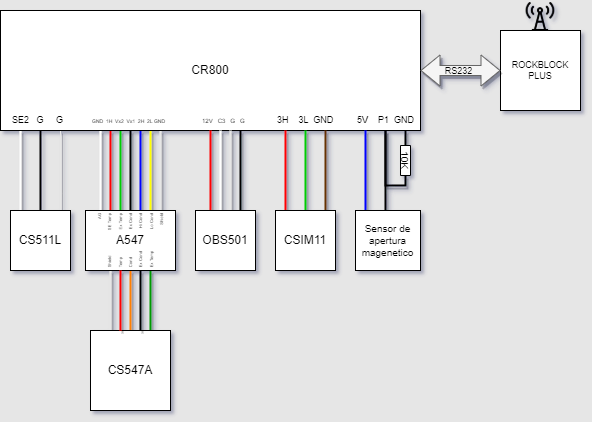

The diagram above was exported from draw.io. Its source (the exported page's mxGraphModel, read from the mxfile embedded in the PNG):
<mxGraphModel dx="868" dy="450" grid="1" gridSize="5" guides="1" tooltips="1" connect="1" arrows="1" fold="1" page="1" pageScale="1" pageWidth="1169" pageHeight="827" background="#E6E6E6" math="0" shadow="1">
  <root>
    <mxCell id="0" />
    <mxCell id="1" parent="0" />
    <mxCell id="9JmF_PJhALwXnBlzBZW5-19" style="edgeStyle=orthogonalEdgeStyle;rounded=0;sketch=0;orthogonalLoop=1;jettySize=auto;html=1;shadow=1;endArrow=none;endFill=0;strokeColor=#000000;strokeWidth=2;horizontal=0;" parent="1" source="9JmF_PJhALwXnBlzBZW5-10" edge="1">
      <mxGeometry relative="1" as="geometry">
        <mxPoint x="394.88" y="350" as="sourcePoint" />
        <mxPoint x="395" y="270" as="targetPoint" />
        <Array as="points">
          <mxPoint x="395" y="290" />
          <mxPoint x="395" y="290" />
        </Array>
      </mxGeometry>
    </mxCell>
    <mxCell id="9JmF_PJhALwXnBlzBZW5-20" style="edgeStyle=orthogonalEdgeStyle;rounded=0;sketch=0;orthogonalLoop=1;jettySize=auto;html=1;shadow=1;endArrow=none;endFill=0;strokeColor=#FF0000;strokeWidth=2;horizontal=0;" parent="1" source="9JmF_PJhALwXnBlzBZW5-10" edge="1">
      <mxGeometry relative="1" as="geometry">
        <mxPoint x="374.88" y="350" as="sourcePoint" />
        <mxPoint x="375" y="270" as="targetPoint" />
        <Array as="points">
          <mxPoint x="375" y="335" />
          <mxPoint x="375" y="335" />
        </Array>
      </mxGeometry>
    </mxCell>
    <mxCell id="9JmF_PJhALwXnBlzBZW5-21" style="edgeStyle=orthogonalEdgeStyle;rounded=0;sketch=0;orthogonalLoop=1;jettySize=auto;html=1;shadow=1;endArrow=none;endFill=0;strokeColor=#FFFF00;strokeWidth=2;horizontal=0;" parent="1" source="9JmF_PJhALwXnBlzBZW5-10" edge="1">
      <mxGeometry relative="1" as="geometry">
        <mxPoint x="415" y="348" as="sourcePoint" />
        <mxPoint x="415" y="270" as="targetPoint" />
        <Array as="points">
          <mxPoint x="415" y="330" />
          <mxPoint x="415" y="330" />
        </Array>
      </mxGeometry>
    </mxCell>
    <mxCell id="9JmF_PJhALwXnBlzBZW5-22" style="edgeStyle=orthogonalEdgeStyle;rounded=0;sketch=0;orthogonalLoop=1;jettySize=auto;html=1;shadow=1;endArrow=none;endFill=0;strokeColor=#00CC00;strokeWidth=2;horizontal=0;" parent="1" source="9JmF_PJhALwXnBlzBZW5-10" edge="1">
      <mxGeometry relative="1" as="geometry">
        <mxPoint x="385.12" y="349.84" as="sourcePoint" />
        <mxPoint x="385" y="270" as="targetPoint" />
        <Array as="points">
          <mxPoint x="385" y="285" />
          <mxPoint x="385" y="285" />
        </Array>
      </mxGeometry>
    </mxCell>
    <mxCell id="9JmF_PJhALwXnBlzBZW5-23" style="edgeStyle=orthogonalEdgeStyle;rounded=0;sketch=0;orthogonalLoop=1;jettySize=auto;html=1;shadow=1;endArrow=none;endFill=0;strokeColor=#0000FF;strokeWidth=2;horizontal=1;" parent="1" source="9JmF_PJhALwXnBlzBZW5-10" edge="1">
      <mxGeometry relative="1" as="geometry">
        <mxPoint x="405.88" y="350" as="sourcePoint" />
        <mxPoint x="405" y="270" as="targetPoint" />
        <Array as="points">
          <mxPoint x="405" y="290" />
          <mxPoint x="405" y="290" />
        </Array>
      </mxGeometry>
    </mxCell>
    <mxCell id="9JmF_PJhALwXnBlzBZW5-24" style="edgeStyle=orthogonalEdgeStyle;rounded=0;sketch=0;orthogonalLoop=1;jettySize=auto;html=1;shadow=1;endArrow=none;endFill=0;strokeColor=#E6E6E6;strokeWidth=2;horizontal=0;" parent="1" source="9JmF_PJhALwXnBlzBZW5-10" edge="1">
      <mxGeometry relative="1" as="geometry">
        <mxPoint x="425" y="330" as="sourcePoint" />
        <mxPoint x="425" y="270" as="targetPoint" />
        <Array as="points">
          <mxPoint x="425" y="290" />
          <mxPoint x="425" y="290" />
        </Array>
      </mxGeometry>
    </mxCell>
    <mxCell id="9JmF_PJhALwXnBlzBZW5-25" style="edgeStyle=orthogonalEdgeStyle;rounded=0;sketch=0;orthogonalLoop=1;jettySize=auto;html=1;shadow=1;endArrow=none;endFill=0;strokeColor=#FFFFFF;strokeWidth=2;horizontal=0;" parent="1" source="9JmF_PJhALwXnBlzBZW5-10" edge="1">
      <mxGeometry relative="1" as="geometry">
        <mxPoint x="365" y="349" as="sourcePoint" />
        <mxPoint x="365" y="270" as="targetPoint" />
        <Array as="points">
          <mxPoint x="365" y="325" />
          <mxPoint x="365" y="325" />
        </Array>
      </mxGeometry>
    </mxCell>
    <mxCell id="9JmF_PJhALwXnBlzBZW5-3" style="edgeStyle=orthogonalEdgeStyle;rounded=0;orthogonalLoop=1;jettySize=auto;html=1;endArrow=none;endFill=0;strokeColor=#FFFFFF;strokeWidth=2;shadow=1;sketch=0;" parent="1" source="9JmF_PJhALwXnBlzBZW5-1" target="9JmF_PJhALwXnBlzBZW5-2" edge="1">
      <mxGeometry relative="1" as="geometry">
        <Array as="points">
          <mxPoint x="285" y="325" />
          <mxPoint x="285" y="325" />
        </Array>
      </mxGeometry>
    </mxCell>
    <mxCell id="9JmF_PJhALwXnBlzBZW5-4" style="edgeStyle=orthogonalEdgeStyle;rounded=0;orthogonalLoop=1;jettySize=auto;html=1;endArrow=none;endFill=0;strokeWidth=2;" parent="1" source="9JmF_PJhALwXnBlzBZW5-1" target="9JmF_PJhALwXnBlzBZW5-2" edge="1">
      <mxGeometry relative="1" as="geometry">
        <Array as="points">
          <mxPoint x="305" y="290" />
          <mxPoint x="305" y="290" />
        </Array>
      </mxGeometry>
    </mxCell>
    <mxCell id="9JmF_PJhALwXnBlzBZW5-5" style="edgeStyle=orthogonalEdgeStyle;rounded=0;orthogonalLoop=1;jettySize=auto;html=1;endArrow=none;endFill=0;strokeColor=#E6E6E6;shadow=1;sketch=0;" parent="1" source="9JmF_PJhALwXnBlzBZW5-1" target="9JmF_PJhALwXnBlzBZW5-2" edge="1">
      <mxGeometry relative="1" as="geometry">
        <Array as="points">
          <mxPoint x="325" y="330" />
          <mxPoint x="325" y="330" />
        </Array>
      </mxGeometry>
    </mxCell>
    <mxCell id="9JmF_PJhALwXnBlzBZW5-1" value="&lt;div&gt;CS511L&lt;/div&gt;" style="whiteSpace=wrap;html=1;aspect=fixed;" parent="1" vertex="1">
      <mxGeometry x="275" y="350" width="60" height="60" as="geometry" />
    </mxCell>
    <mxCell id="9JmF_PJhALwXnBlzBZW5-2" value="CR800" style="rounded=0;whiteSpace=wrap;html=1;" parent="1" vertex="1">
      <mxGeometry x="265" y="150" width="420" height="120" as="geometry" />
    </mxCell>
    <mxCell id="9JmF_PJhALwXnBlzBZW5-6" value="&lt;font style=&quot;font-size: 9px&quot;&gt;SE2&amp;nbsp; &amp;nbsp;G&amp;nbsp; &amp;nbsp; &amp;nbsp;G&lt;/font&gt;" style="text;html=1;strokeColor=none;fillColor=none;align=left;verticalAlign=middle;whiteSpace=wrap;rounded=0;fontSize=9;" parent="1" vertex="1">
      <mxGeometry x="275" y="250" width="55" height="20" as="geometry" />
    </mxCell>
    <mxCell id="9JmF_PJhALwXnBlzBZW5-11" style="edgeStyle=orthogonalEdgeStyle;rounded=0;sketch=0;orthogonalLoop=1;jettySize=auto;html=1;shadow=1;endArrow=none;endFill=0;strokeColor=#FF8000;strokeWidth=2;" parent="1" source="9JmF_PJhALwXnBlzBZW5-8" target="9JmF_PJhALwXnBlzBZW5-10" edge="1">
      <mxGeometry relative="1" as="geometry" />
    </mxCell>
    <mxCell id="9JmF_PJhALwXnBlzBZW5-12" style="edgeStyle=orthogonalEdgeStyle;rounded=0;sketch=0;orthogonalLoop=1;jettySize=auto;html=1;exitX=0.75;exitY=0;exitDx=0;exitDy=0;entryX=0.668;entryY=1;entryDx=0;entryDy=0;entryPerimeter=0;shadow=1;endArrow=none;endFill=0;strokeColor=none;strokeWidth=2;" parent="1" source="9JmF_PJhALwXnBlzBZW5-8" target="9JmF_PJhALwXnBlzBZW5-10" edge="1">
      <mxGeometry relative="1" as="geometry" />
    </mxCell>
    <mxCell id="9JmF_PJhALwXnBlzBZW5-13" style="edgeStyle=orthogonalEdgeStyle;rounded=0;sketch=0;orthogonalLoop=1;jettySize=auto;html=1;shadow=1;endArrow=none;endFill=0;strokeColor=#E6E6E6;strokeWidth=2;" parent="1" source="9JmF_PJhALwXnBlzBZW5-8" target="9JmF_PJhALwXnBlzBZW5-10" edge="1">
      <mxGeometry relative="1" as="geometry">
        <Array as="points">
          <mxPoint x="375" y="440" />
          <mxPoint x="375" y="440" />
        </Array>
      </mxGeometry>
    </mxCell>
    <mxCell id="9JmF_PJhALwXnBlzBZW5-16" style="edgeStyle=orthogonalEdgeStyle;rounded=0;sketch=0;orthogonalLoop=1;jettySize=auto;html=1;shadow=1;endArrow=none;endFill=0;strokeColor=#009900;strokeWidth=2;" parent="1" source="9JmF_PJhALwXnBlzBZW5-8" target="9JmF_PJhALwXnBlzBZW5-10" edge="1">
      <mxGeometry relative="1" as="geometry">
        <Array as="points">
          <mxPoint x="415" y="440" />
          <mxPoint x="415" y="440" />
        </Array>
      </mxGeometry>
    </mxCell>
    <mxCell id="9JmF_PJhALwXnBlzBZW5-8" value="CS547A" style="whiteSpace=wrap;html=1;aspect=fixed;" parent="1" vertex="1">
      <mxGeometry x="355" y="470" width="80" height="80" as="geometry" />
    </mxCell>
    <mxCell id="9JmF_PJhALwXnBlzBZW5-10" value="A547" style="rounded=0;whiteSpace=wrap;html=1;" parent="1" vertex="1">
      <mxGeometry x="350" y="350" width="90" height="60" as="geometry" />
    </mxCell>
    <mxCell id="9JmF_PJhALwXnBlzBZW5-14" style="edgeStyle=orthogonalEdgeStyle;rounded=0;sketch=0;orthogonalLoop=1;jettySize=auto;html=1;shadow=1;endArrow=none;endFill=0;strokeColor=#FF0000;strokeWidth=2;" parent="1" source="9JmF_PJhALwXnBlzBZW5-8" target="9JmF_PJhALwXnBlzBZW5-10" edge="1">
      <mxGeometry relative="1" as="geometry">
        <mxPoint x="385" y="480" as="sourcePoint" />
        <mxPoint x="385.56000000000006" y="419.82" as="targetPoint" />
        <Array as="points">
          <mxPoint x="385" y="440" />
          <mxPoint x="385" y="440" />
        </Array>
      </mxGeometry>
    </mxCell>
    <mxCell id="9JmF_PJhALwXnBlzBZW5-15" style="edgeStyle=orthogonalEdgeStyle;rounded=0;sketch=0;orthogonalLoop=1;jettySize=auto;html=1;shadow=1;endArrow=none;endFill=0;strokeColor=#000000;strokeWidth=2;" parent="1" source="9JmF_PJhALwXnBlzBZW5-8" target="9JmF_PJhALwXnBlzBZW5-10" edge="1">
      <mxGeometry relative="1" as="geometry">
        <mxPoint x="406" y="470" as="sourcePoint" />
        <mxPoint x="425.1600000000001" y="420" as="targetPoint" />
        <Array as="points">
          <mxPoint x="405" y="440" />
          <mxPoint x="405" y="440" />
        </Array>
      </mxGeometry>
    </mxCell>
    <mxCell id="9JmF_PJhALwXnBlzBZW5-17" value="&lt;font style=&quot;font-size: 4.3px;&quot;&gt;Shield&lt;br style=&quot;font-size: 4.3px;&quot;&gt;&lt;br style=&quot;font-size: 4.3px;&quot;&gt;Temp&lt;br style=&quot;font-size: 4.3px;&quot;&gt;&lt;br style=&quot;font-size: 4.3px;&quot;&gt;Cond&lt;br style=&quot;font-size: 4.3px;&quot;&gt;&lt;br style=&quot;font-size: 4.3px;&quot;&gt;Ex Cond&lt;br style=&quot;font-size: 4.3px;&quot;&gt;&lt;br style=&quot;font-size: 4.3px;&quot;&gt;Ex Temp&lt;br style=&quot;font-size: 4.3px;&quot;&gt;&lt;/font&gt;" style="text;html=1;strokeColor=none;fillColor=none;align=left;verticalAlign=middle;whiteSpace=wrap;rounded=0;rotation=-90;fontSize=4.3;" parent="1" vertex="1">
      <mxGeometry x="385.75" y="370" width="18.5" height="60" as="geometry" />
    </mxCell>
    <mxCell id="9JmF_PJhALwXnBlzBZW5-18" value="&lt;font style=&quot;font-size: 4.3px&quot;&gt;AG&lt;br&gt;&lt;br&gt;SE Temp&lt;br&gt;&lt;br&gt;Ex Temp&lt;br&gt;&lt;br&gt;Ex Cond&lt;br&gt;&lt;br&gt;Hi Cond&lt;br&gt;&lt;br&gt;Lo Cond&lt;br&gt;&lt;br&gt;Shield&lt;br style=&quot;font-size: 4.3px&quot;&gt;&lt;/font&gt;" style="text;html=1;strokeColor=none;fillColor=none;align=right;verticalAlign=middle;whiteSpace=wrap;rounded=0;rotation=-90;fontSize=4.3;" parent="1" vertex="1">
      <mxGeometry x="382.87" y="332.88" width="24.25" height="60" as="geometry" />
    </mxCell>
    <mxCell id="9JmF_PJhALwXnBlzBZW5-28" value="&lt;font style=&quot;font-size: 5px&quot;&gt;GND&amp;nbsp; 1H&amp;nbsp; Vx2&amp;nbsp; Vx1&amp;nbsp; 2H&amp;nbsp; 2L GND&lt;/font&gt;" style="text;html=1;strokeColor=none;fillColor=none;align=left;verticalAlign=middle;whiteSpace=wrap;rounded=0;fontSize=9;" parent="1" vertex="1">
      <mxGeometry x="355" y="250" width="80" height="20" as="geometry" />
    </mxCell>
    <mxCell id="9JmF_PJhALwXnBlzBZW5-30" style="edgeStyle=orthogonalEdgeStyle;rounded=0;sketch=0;orthogonalLoop=1;jettySize=auto;html=1;shadow=1;fontSize=9;endArrow=none;endFill=0;strokeColor=#E6E6E6;strokeWidth=2;" parent="1" source="9JmF_PJhALwXnBlzBZW5-29" edge="1">
      <mxGeometry relative="1" as="geometry">
        <mxPoint x="495" y="270" as="targetPoint" />
        <Array as="points">
          <mxPoint x="495" y="295" />
          <mxPoint x="495" y="295" />
        </Array>
      </mxGeometry>
    </mxCell>
    <mxCell id="9JmF_PJhALwXnBlzBZW5-31" style="edgeStyle=orthogonalEdgeStyle;rounded=0;sketch=0;orthogonalLoop=1;jettySize=auto;html=1;shadow=1;fontSize=9;endArrow=none;endFill=0;strokeColor=#FF0000;strokeWidth=2;" parent="1" source="9JmF_PJhALwXnBlzBZW5-29" edge="1">
      <mxGeometry relative="1" as="geometry">
        <mxPoint x="475" y="270" as="targetPoint" />
        <Array as="points">
          <mxPoint x="475" y="325" />
          <mxPoint x="475" y="325" />
        </Array>
      </mxGeometry>
    </mxCell>
    <mxCell id="9JmF_PJhALwXnBlzBZW5-33" style="edgeStyle=orthogonalEdgeStyle;rounded=0;sketch=0;orthogonalLoop=1;jettySize=auto;html=1;shadow=1;fontSize=9;endArrow=none;endFill=0;strokeColor=#FFFFFF;strokeWidth=2;" parent="1" source="9JmF_PJhALwXnBlzBZW5-29" edge="1">
      <mxGeometry relative="1" as="geometry">
        <mxPoint x="495" y="340" as="sourcePoint" />
        <mxPoint x="485" y="270" as="targetPoint" />
        <Array as="points">
          <mxPoint x="485" y="325" />
          <mxPoint x="485" y="325" />
        </Array>
      </mxGeometry>
    </mxCell>
    <mxCell id="9JmF_PJhALwXnBlzBZW5-34" style="edgeStyle=orthogonalEdgeStyle;rounded=0;sketch=0;orthogonalLoop=1;jettySize=auto;html=1;shadow=1;fontSize=9;endArrow=none;endFill=0;strokeColor=#000000;strokeWidth=2;" parent="1" source="9JmF_PJhALwXnBlzBZW5-29" edge="1">
      <mxGeometry relative="1" as="geometry">
        <mxPoint x="505" y="338.56" as="sourcePoint" />
        <mxPoint x="505" y="270" as="targetPoint" />
        <Array as="points">
          <mxPoint x="505" y="325" />
          <mxPoint x="505" y="325" />
        </Array>
      </mxGeometry>
    </mxCell>
    <mxCell id="9JmF_PJhALwXnBlzBZW5-29" value="&lt;div&gt;OBS501&lt;/div&gt;" style="whiteSpace=wrap;html=1;aspect=fixed;" parent="1" vertex="1">
      <mxGeometry x="460" y="350" width="60" height="60" as="geometry" />
    </mxCell>
    <mxCell id="9JmF_PJhALwXnBlzBZW5-35" value="&lt;font style=&quot;font-size: 6px&quot;&gt;12V&amp;nbsp; &amp;nbsp;C3&amp;nbsp; &amp;nbsp;G&amp;nbsp; &amp;nbsp;G&lt;/font&gt;" style="text;html=1;strokeColor=none;fillColor=none;align=left;verticalAlign=middle;whiteSpace=wrap;rounded=0;fontSize=9;" parent="1" vertex="1">
      <mxGeometry x="465" y="250" width="50" height="20" as="geometry" />
    </mxCell>
    <mxCell id="9JmF_PJhALwXnBlzBZW5-37" style="edgeStyle=orthogonalEdgeStyle;rounded=0;sketch=0;orthogonalLoop=1;jettySize=auto;html=1;exitX=0.5;exitY=0;exitDx=0;exitDy=0;shadow=1;fontSize=9;endArrow=none;endFill=0;strokeColor=#00CC00;strokeWidth=2;" parent="1" source="9JmF_PJhALwXnBlzBZW5-36" edge="1">
      <mxGeometry relative="1" as="geometry">
        <Array as="points">
          <mxPoint x="570" y="285" />
          <mxPoint x="570" y="285" />
        </Array>
        <mxPoint x="570" y="270" as="targetPoint" />
      </mxGeometry>
    </mxCell>
    <mxCell id="9JmF_PJhALwXnBlzBZW5-38" style="edgeStyle=orthogonalEdgeStyle;rounded=0;sketch=0;orthogonalLoop=1;jettySize=auto;html=1;shadow=1;fontSize=9;endArrow=none;endFill=0;strokeColor=#FF0000;strokeWidth=2;" parent="1" source="9JmF_PJhALwXnBlzBZW5-36" edge="1">
      <mxGeometry relative="1" as="geometry">
        <Array as="points">
          <mxPoint x="550" y="290" />
          <mxPoint x="550" y="290" />
        </Array>
        <mxPoint x="550" y="270" as="targetPoint" />
      </mxGeometry>
    </mxCell>
    <mxCell id="9JmF_PJhALwXnBlzBZW5-39" style="edgeStyle=orthogonalEdgeStyle;rounded=0;sketch=0;orthogonalLoop=1;jettySize=auto;html=1;shadow=1;fontSize=9;endArrow=none;endFill=0;strokeColor=#663300;strokeWidth=2;" parent="1" source="9JmF_PJhALwXnBlzBZW5-36" edge="1">
      <mxGeometry relative="1" as="geometry">
        <Array as="points">
          <mxPoint x="590" y="330" />
          <mxPoint x="590" y="330" />
        </Array>
        <mxPoint x="590" y="270" as="targetPoint" />
      </mxGeometry>
    </mxCell>
    <mxCell id="9JmF_PJhALwXnBlzBZW5-36" value="&lt;div&gt;CSIM11&lt;/div&gt;" style="whiteSpace=wrap;html=1;aspect=fixed;" parent="1" vertex="1">
      <mxGeometry x="540" y="350" width="60" height="60" as="geometry" />
    </mxCell>
    <mxCell id="9JmF_PJhALwXnBlzBZW5-40" value="&lt;font style=&quot;font-size: 9px&quot;&gt;3H&amp;nbsp; &amp;nbsp; 3L&amp;nbsp; GND&lt;/font&gt;" style="text;html=1;strokeColor=none;fillColor=none;align=left;verticalAlign=middle;whiteSpace=wrap;rounded=0;fontSize=9;" parent="1" vertex="1">
      <mxGeometry x="540" y="250" width="60" height="20" as="geometry" />
    </mxCell>
    <mxCell id="9JmF_PJhALwXnBlzBZW5-41" value="ROCKBLOCK PLUS" style="whiteSpace=wrap;html=1;aspect=fixed;fontSize=9;align=center;verticalAlign=middle;" parent="1" vertex="1">
      <mxGeometry x="765" y="170" width="80" height="80" as="geometry" />
    </mxCell>
    <mxCell id="9JmF_PJhALwXnBlzBZW5-44" value="" style="shape=flexArrow;endArrow=classic;startArrow=classic;html=1;shadow=1;fontSize=9;strokeColor=#666666;strokeWidth=1;entryX=0;entryY=0.5;entryDx=0;entryDy=0;exitX=1;exitY=0.5;exitDx=0;exitDy=0;fillColor=#f5f5f5;" parent="1" source="9JmF_PJhALwXnBlzBZW5-2" target="9JmF_PJhALwXnBlzBZW5-41" edge="1">
      <mxGeometry width="100" height="100" relative="1" as="geometry">
        <mxPoint x="595" y="345" as="sourcePoint" />
        <mxPoint x="695" y="245" as="targetPoint" />
      </mxGeometry>
    </mxCell>
    <mxCell id="9JmF_PJhALwXnBlzBZW5-45" value="RS232" style="edgeLabel;html=1;align=center;verticalAlign=middle;resizable=0;points=[];fontSize=9;labelBackgroundColor=none;" parent="9JmF_PJhALwXnBlzBZW5-44" vertex="1" connectable="0">
      <mxGeometry x="-0.0736" relative="1" as="geometry">
        <mxPoint as="offset" />
      </mxGeometry>
    </mxCell>
    <mxCell id="9JmF_PJhALwXnBlzBZW5-46" value="" style="shape=image;html=1;verticalAlign=top;verticalLabelPosition=bottom;labelBackgroundColor=#ffffff;imageAspect=0;aspect=fixed;image=https://cdn3.iconfinder.com/data/icons/communication-417/32/Communication_radio_station_signal_antena_tower-128.png;fontSize=9;" parent="1" vertex="1">
      <mxGeometry x="788.5" y="140" width="33" height="33" as="geometry" />
    </mxCell>
    <mxCell id="-ArFBFu3Xv-lTo1u2FgV-2" style="edgeStyle=orthogonalEdgeStyle;rounded=0;sketch=0;orthogonalLoop=1;jettySize=auto;html=1;shadow=1;fontSize=9;endArrow=none;endFill=0;strokeColor=#000000;strokeWidth=2;" edge="1" parent="1">
      <mxGeometry relative="1" as="geometry">
        <mxPoint x="650" y="350" as="sourcePoint" />
        <mxPoint x="650" y="270" as="targetPoint" />
        <Array as="points">
          <mxPoint x="650" y="325" />
          <mxPoint x="650" y="325" />
        </Array>
      </mxGeometry>
    </mxCell>
    <mxCell id="-ArFBFu3Xv-lTo1u2FgV-3" style="edgeStyle=orthogonalEdgeStyle;rounded=0;sketch=0;orthogonalLoop=1;jettySize=auto;html=1;shadow=1;endArrow=none;endFill=0;strokeColor=#0000FF;strokeWidth=2;horizontal=1;" edge="1" parent="1">
      <mxGeometry relative="1" as="geometry">
        <mxPoint x="630" y="350" as="sourcePoint" />
        <mxPoint x="630" y="270" as="targetPoint" />
        <Array as="points">
          <mxPoint x="630" y="290" />
          <mxPoint x="630" y="290" />
        </Array>
      </mxGeometry>
    </mxCell>
    <mxCell id="-ArFBFu3Xv-lTo1u2FgV-4" value="&lt;font style=&quot;font-size: 9px&quot;&gt;5V&amp;nbsp; &amp;nbsp; P1&amp;nbsp; GND&lt;/font&gt;" style="text;html=1;strokeColor=none;fillColor=none;align=left;verticalAlign=middle;whiteSpace=wrap;rounded=0;fontSize=9;" vertex="1" parent="1">
      <mxGeometry x="620" y="250" width="60" height="20" as="geometry" />
    </mxCell>
    <mxCell id="-ArFBFu3Xv-lTo1u2FgV-6" style="edgeStyle=orthogonalEdgeStyle;rounded=0;sketch=0;orthogonalLoop=1;jettySize=auto;html=1;shadow=1;fontSize=9;endArrow=none;endFill=0;strokeColor=#000000;strokeWidth=2;exitX=0;exitY=0.5;exitDx=0;exitDy=0;" edge="1" parent="1" source="-ArFBFu3Xv-lTo1u2FgV-7">
      <mxGeometry relative="1" as="geometry">
        <mxPoint x="695" y="320" as="sourcePoint" />
        <mxPoint x="670" y="270" as="targetPoint" />
        <Array as="points">
          <mxPoint x="670" y="285" />
          <mxPoint x="670" y="285" />
        </Array>
      </mxGeometry>
    </mxCell>
    <mxCell id="-ArFBFu3Xv-lTo1u2FgV-7" value="10K" style="rounded=0;whiteSpace=wrap;html=1;fontSize=10;rotation=90;" vertex="1" parent="1">
      <mxGeometry x="655" y="295" width="30" height="10" as="geometry" />
    </mxCell>
    <mxCell id="-ArFBFu3Xv-lTo1u2FgV-9" style="edgeStyle=orthogonalEdgeStyle;rounded=0;sketch=0;orthogonalLoop=1;jettySize=auto;html=1;shadow=1;fontSize=9;endArrow=none;endFill=0;strokeColor=#000000;strokeWidth=2;exitX=1;exitY=0.5;exitDx=0;exitDy=0;entryX=0.5;entryY=1;entryDx=0;entryDy=0;" edge="1" parent="1" source="-ArFBFu3Xv-lTo1u2FgV-7" target="-ArFBFu3Xv-lTo1u2FgV-4">
      <mxGeometry relative="1" as="geometry">
        <mxPoint x="675" y="295" as="sourcePoint" />
        <mxPoint x="675" y="275" as="targetPoint" />
        <Array as="points">
          <mxPoint x="670" y="325" />
          <mxPoint x="650" y="325" />
        </Array>
      </mxGeometry>
    </mxCell>
    <mxCell id="-ArFBFu3Xv-lTo1u2FgV-10" value="Sensor de apertura magenetico" style="rounded=0;whiteSpace=wrap;html=1;fontSize=10;" vertex="1" parent="1">
      <mxGeometry x="620" y="350" width="65" height="60" as="geometry" />
    </mxCell>
  </root>
</mxGraphModel>